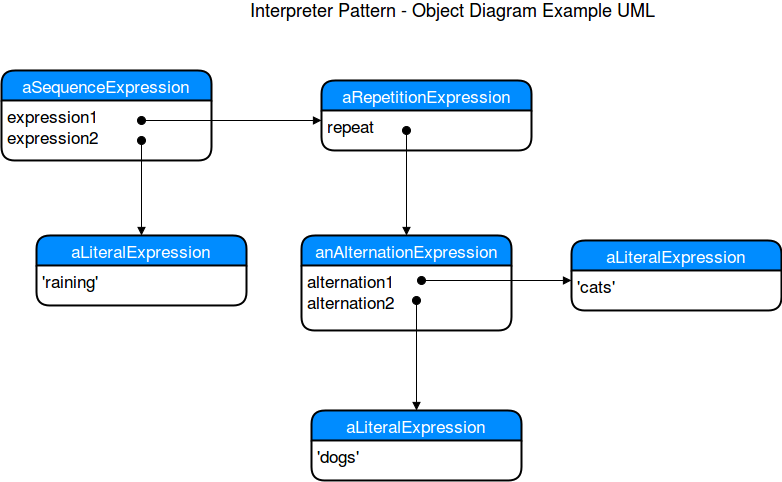

The diagram above was exported from draw.io. Its source (the exported page's mxGraphModel, read from the mxfile embedded in the PNG):
<mxGraphModel dx="1051" dy="466" grid="1" gridSize="10" guides="1" tooltips="1" connect="1" arrows="1" fold="1" page="1" pageScale="1" pageWidth="850" pageHeight="1100" background="#ffffff" math="0" shadow="0">
  <root>
    <mxCell id="0" />
    <mxCell id="1" parent="0" />
    <mxCell id="78466872f4e31602-1" value="aSequenceExpression" style="swimlane;html=1;childLayout=stackLayout;horizontal=1;startSize=30;horizontalStack=0;fillColor=#008cff;fontColor=#FFFFFF;rounded=1;fontSize=17;fontStyle=0;strokeWidth=2;resizeParent=0;resizeLast=1;shadow=0;dashed=0;align=center;" vertex="1" parent="1">
      <mxGeometry x="20" y="80" width="210" height="90" as="geometry" />
    </mxCell>
    <mxCell id="78466872f4e31602-2" value="expression1&lt;br&gt;expression2" style="whiteSpace=wrap;html=1;align=left;strokeColor=none;fillColor=none;spacingLeft=4;fontSize=17;verticalAlign=top;resizable=0;rotatable=0;part=1;" vertex="1" parent="78466872f4e31602-1">
      <mxGeometry y="30" width="210" height="60" as="geometry" />
    </mxCell>
    <mxCell id="78466872f4e31602-4" value="Interpreter Pattern - Object Diagram Example UML" style="text;html=1;strokeColor=none;fillColor=none;align=center;verticalAlign=middle;whiteSpace=wrap;fontSize=18;" vertex="1" parent="1">
      <mxGeometry x="210" y="10" width="520" height="20" as="geometry" />
    </mxCell>
    <mxCell id="78466872f4e31602-7" value="aRepetitionExpression" style="swimlane;html=1;childLayout=stackLayout;horizontal=1;startSize=30;horizontalStack=0;fillColor=#008cff;fontColor=#FFFFFF;rounded=1;fontSize=17;fontStyle=0;strokeWidth=2;resizeParent=0;resizeLast=1;shadow=0;dashed=0;align=center;" vertex="1" parent="1">
      <mxGeometry x="340" y="90" width="210" height="70" as="geometry" />
    </mxCell>
    <mxCell id="78466872f4e31602-8" value="repeat" style="whiteSpace=wrap;html=1;align=left;strokeColor=none;fillColor=none;spacingLeft=4;fontSize=17;verticalAlign=top;resizable=0;rotatable=0;part=1;" vertex="1" parent="78466872f4e31602-7">
      <mxGeometry y="30" width="210" height="40" as="geometry" />
    </mxCell>
    <mxCell id="78466872f4e31602-9" value="aLiteralExpression" style="swimlane;html=1;childLayout=stackLayout;horizontal=1;startSize=30;horizontalStack=0;fillColor=#008cff;fontColor=#FFFFFF;rounded=1;fontSize=17;fontStyle=0;strokeWidth=2;resizeParent=0;resizeLast=1;shadow=0;dashed=0;align=center;" vertex="1" parent="1">
      <mxGeometry x="55" y="245" width="210" height="70" as="geometry" />
    </mxCell>
    <mxCell id="78466872f4e31602-10" value="'raining'" style="whiteSpace=wrap;html=1;align=left;strokeColor=none;fillColor=none;spacingLeft=4;fontSize=17;verticalAlign=top;resizable=0;rotatable=0;part=1;" vertex="1" parent="78466872f4e31602-9">
      <mxGeometry y="30" width="210" height="40" as="geometry" />
    </mxCell>
    <mxCell id="78466872f4e31602-11" value="" style="html=1;verticalAlign=bottom;startArrow=oval;startFill=1;endArrow=block;startSize=8;fontSize=18;entryX=0.5;entryY=0;" edge="1" parent="1" target="78466872f4e31602-9">
      <mxGeometry width="60" relative="1" as="geometry">
        <mxPoint x="160" y="150" as="sourcePoint" />
        <mxPoint x="60" y="340" as="targetPoint" />
      </mxGeometry>
    </mxCell>
    <mxCell id="78466872f4e31602-14" value="" style="html=1;verticalAlign=bottom;startArrow=oval;startFill=1;endArrow=block;startSize=8;fontSize=18;entryX=0;entryY=0.25;exitX=0.667;exitY=0.333;exitPerimeter=0;" edge="1" parent="1" source="78466872f4e31602-2" target="78466872f4e31602-8">
      <mxGeometry width="60" relative="1" as="geometry">
        <mxPoint y="340" as="sourcePoint" />
        <mxPoint x="60" y="340" as="targetPoint" />
      </mxGeometry>
    </mxCell>
    <mxCell id="78466872f4e31602-15" value="anAlternationExpression" style="swimlane;html=1;childLayout=stackLayout;horizontal=1;startSize=30;horizontalStack=0;fillColor=#008cff;fontColor=#FFFFFF;rounded=1;fontSize=17;fontStyle=0;strokeWidth=2;resizeParent=0;resizeLast=1;shadow=0;dashed=0;align=center;" vertex="1" parent="1">
      <mxGeometry x="320" y="245" width="210" height="95" as="geometry" />
    </mxCell>
    <mxCell id="78466872f4e31602-16" value="alternation1&lt;br&gt;alternation2" style="whiteSpace=wrap;html=1;align=left;strokeColor=none;fillColor=none;spacingLeft=4;fontSize=17;verticalAlign=top;resizable=0;rotatable=0;part=1;" vertex="1" parent="78466872f4e31602-15">
      <mxGeometry y="30" width="210" height="65" as="geometry" />
    </mxCell>
    <mxCell id="78466872f4e31602-17" value="" style="html=1;verticalAlign=bottom;startArrow=oval;startFill=1;endArrow=block;startSize=8;fontSize=18;entryX=0.5;entryY=0;" edge="1" parent="1" target="78466872f4e31602-15">
      <mxGeometry width="60" relative="1" as="geometry">
        <mxPoint x="425" y="140" as="sourcePoint" />
        <mxPoint x="60" y="360" as="targetPoint" />
      </mxGeometry>
    </mxCell>
    <mxCell id="78466872f4e31602-18" value="aLiteralExpression" style="swimlane;html=1;childLayout=stackLayout;horizontal=1;startSize=30;horizontalStack=0;fillColor=#008cff;fontColor=#FFFFFF;rounded=1;fontSize=17;fontStyle=0;strokeWidth=2;resizeParent=0;resizeLast=1;shadow=0;dashed=0;align=center;" vertex="1" parent="1">
      <mxGeometry x="330" y="420" width="210" height="70" as="geometry" />
    </mxCell>
    <mxCell id="78466872f4e31602-19" value="'dogs'" style="whiteSpace=wrap;html=1;align=left;strokeColor=none;fillColor=none;spacingLeft=4;fontSize=17;verticalAlign=top;resizable=0;rotatable=0;part=1;" vertex="1" parent="78466872f4e31602-18">
      <mxGeometry y="30" width="210" height="40" as="geometry" />
    </mxCell>
    <mxCell id="78466872f4e31602-21" value="" style="html=1;verticalAlign=bottom;startArrow=oval;startFill=1;endArrow=block;startSize=8;fontSize=18;entryX=0.5;entryY=0;" edge="1" parent="1" target="78466872f4e31602-18">
      <mxGeometry width="60" relative="1" as="geometry">
        <mxPoint x="435" y="310" as="sourcePoint" />
        <mxPoint x="60" y="510" as="targetPoint" />
      </mxGeometry>
    </mxCell>
    <mxCell id="78466872f4e31602-22" value="aLiteralExpression" style="swimlane;html=1;childLayout=stackLayout;horizontal=1;startSize=30;horizontalStack=0;fillColor=#008cff;fontColor=#FFFFFF;rounded=1;fontSize=17;fontStyle=0;strokeWidth=2;resizeParent=0;resizeLast=1;shadow=0;dashed=0;align=center;" vertex="1" parent="1">
      <mxGeometry x="590" y="250" width="210" height="70" as="geometry" />
    </mxCell>
    <mxCell id="78466872f4e31602-23" value="'cats'" style="whiteSpace=wrap;html=1;align=left;strokeColor=none;fillColor=none;spacingLeft=4;fontSize=17;verticalAlign=top;resizable=0;rotatable=0;part=1;" vertex="1" parent="78466872f4e31602-22">
      <mxGeometry y="30" width="210" height="40" as="geometry" />
    </mxCell>
    <mxCell id="78466872f4e31602-24" value="" style="html=1;verticalAlign=bottom;startArrow=oval;startFill=1;endArrow=block;startSize=8;fontSize=18;entryX=0;entryY=0.25;" edge="1" parent="1" target="78466872f4e31602-23">
      <mxGeometry x="-0.6667" y="10" width="60" relative="1" as="geometry">
        <mxPoint x="440" y="290" as="sourcePoint" />
        <mxPoint x="60" y="510" as="targetPoint" />
        <mxPoint as="offset" />
      </mxGeometry>
    </mxCell>
  </root>
</mxGraphModel>